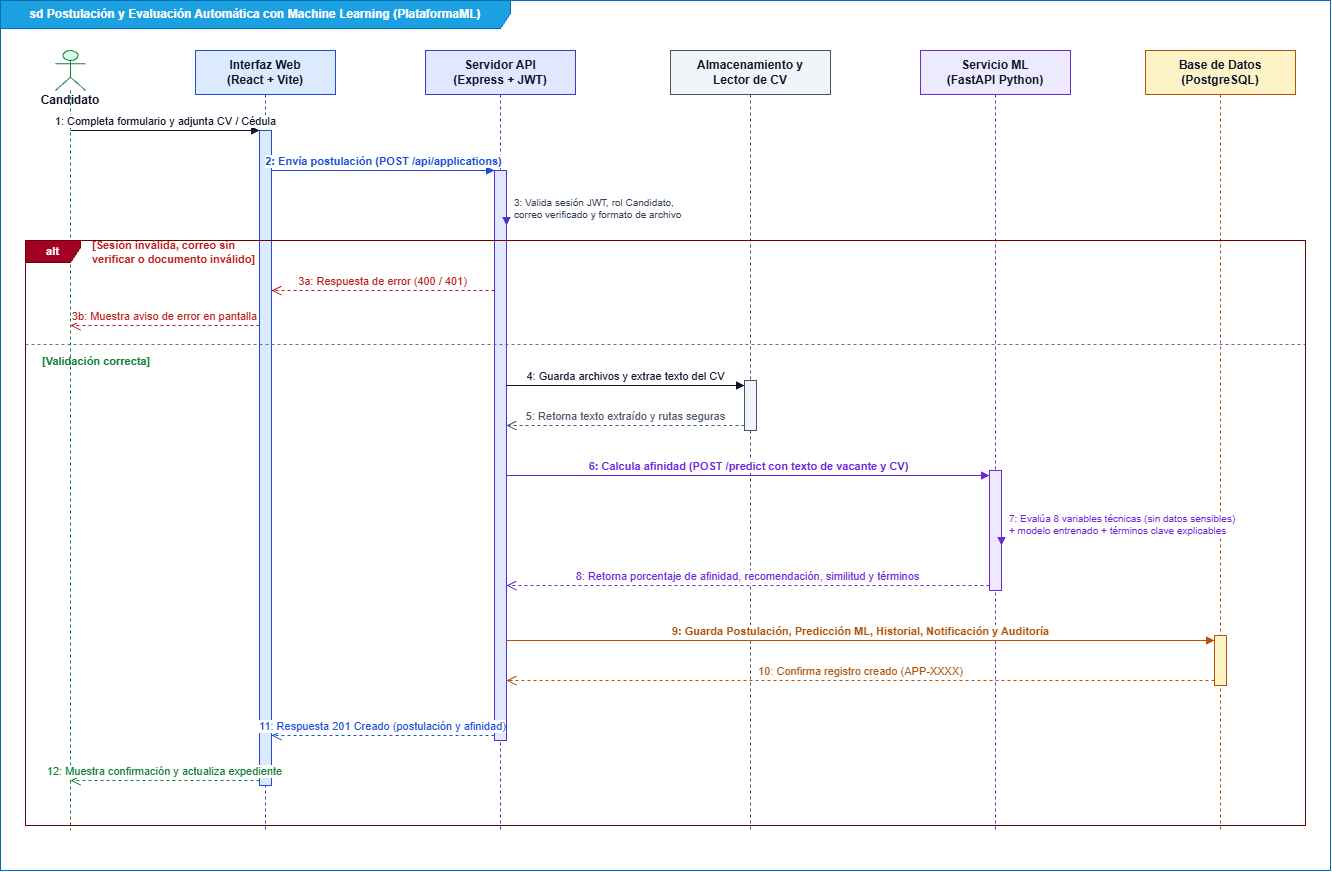

The diagram above was exported from draw.io. Its source (the exported page's mxGraphModel, read from the mxfile embedded in the PNG):
<mxGraphModel dx="1308" dy="723" grid="1" gridSize="10" guides="1" tooltips="1" connect="1" arrows="1" fold="1" page="1" pageScale="1" pageWidth="827" pageHeight="1169" math="0" shadow="0">
  <root>
    <mxCell id="0" />
    <mxCell id="1" parent="0" />
    <mxCell id="seq_frame" parent="1" style="shape=umlFrame;whiteSpace=wrap;html=1;pointerEvents=0;width=510;height=28;fillColor=#1ba1e2;strokeColor=#006EAF;fontColor=#ffffff;fontStyle=1;fontSize=12;" value="sd Postulación y Evaluación Automática con Machine Learning (PlataformaML)" vertex="1">
      <mxGeometry height="870" width="1330" x="20" y="15" as="geometry" />
    </mxCell>
    <mxCell id="lf_cand" parent="1" style="shape=umlLifeline;participant=umlActor;perimeter=lifelinePerimeter;whiteSpace=wrap;html=1;container=1;collapsible=0;recursiveResize=0;verticalAlign=top;spacingTop=36;outlineConnect=0;fillColor=#dcfce7;strokeColor=#15803d;fontColor=#0f172a;fontStyle=1;" value="Candidato" vertex="1">
      <mxGeometry height="780" width="30" x="75" y="65" as="geometry" />
    </mxCell>
    <mxCell id="lf_front" parent="1" style="shape=umlLifeline;perimeter=lifelinePerimeter;whiteSpace=wrap;html=1;container=1;collapsible=0;recursiveResize=0;outlineConnect=0;size=44;fillColor=#dbeafe;strokeColor=#1d4ed8;fontColor=#0f172a;fontStyle=1;" value="Interfaz Web&lt;br&gt;(React + Vite)" vertex="1">
      <mxGeometry height="780" width="140" x="215" y="65" as="geometry" />
    </mxCell>
    <mxCell id="lf_back" parent="1" style="shape=umlLifeline;perimeter=lifelinePerimeter;whiteSpace=wrap;html=1;container=1;collapsible=0;recursiveResize=0;outlineConnect=0;size=44;fillColor=#e0e7ff;strokeColor=#4338ca;fontColor=#0f172a;fontStyle=1;" value="Servidor API&lt;br&gt;(Express + JWT)" vertex="1">
      <mxGeometry height="780" width="150" x="445" y="65" as="geometry" />
    </mxCell>
    <mxCell id="lf_stor" parent="1" style="shape=umlLifeline;perimeter=lifelinePerimeter;whiteSpace=wrap;html=1;container=1;collapsible=0;recursiveResize=0;outlineConnect=0;size=44;fillColor=#f1f5f9;strokeColor=#475569;fontColor=#0f172a;fontStyle=1;" value="Almacenamiento y&lt;br&gt;Lector de CV" vertex="1">
      <mxGeometry height="780" width="160" x="690" y="65" as="geometry" />
    </mxCell>
    <mxCell id="lf_ml" parent="1" style="shape=umlLifeline;perimeter=lifelinePerimeter;whiteSpace=wrap;html=1;container=1;collapsible=0;recursiveResize=0;outlineConnect=0;size=44;fillColor=#ede9fe;strokeColor=#6d28d9;fontColor=#0f172a;fontStyle=1;" value="Servicio ML&lt;br&gt;(FastAPI Python)" vertex="1">
      <mxGeometry height="780" width="150" x="940" y="65" as="geometry" />
    </mxCell>
    <mxCell id="lf_db" parent="1" style="shape=umlLifeline;perimeter=lifelinePerimeter;whiteSpace=wrap;html=1;container=1;collapsible=0;recursiveResize=0;outlineConnect=0;size=44;fillColor=#fef3c7;strokeColor=#b45309;fontColor=#0f172a;fontStyle=1;" value="Base de Datos&lt;br&gt;(PostgreSQL)" vertex="1">
      <mxGeometry height="780" width="150" x="1165" y="65" as="geometry" />
    </mxCell>
    <mxCell id="act_front" parent="1" style="html=1;points=[];perimeter=orthogonalPerimeter;fillColor=#dbeafe;strokeColor=#1d4ed8;" value="" vertex="1">
      <mxGeometry height="655" width="12" x="279" y="145" as="geometry" />
    </mxCell>
    <mxCell id="act_back" parent="1" style="html=1;points=[];perimeter=orthogonalPerimeter;fillColor=#e0e7ff;strokeColor=#4338ca;" value="" vertex="1">
      <mxGeometry height="570" width="12" x="514" y="185" as="geometry" />
    </mxCell>
    <mxCell id="act_stor" parent="1" style="html=1;points=[];perimeter=orthogonalPerimeter;fillColor=#f1f5f9;strokeColor=#475569;" value="" vertex="1">
      <mxGeometry height="50" width="12" x="764" y="395" as="geometry" />
    </mxCell>
    <mxCell id="act_ml" parent="1" style="html=1;points=[];perimeter=orthogonalPerimeter;fillColor=#ede9fe;strokeColor=#6d28d9;" value="" vertex="1">
      <mxGeometry height="120" width="12" x="1009" y="485" as="geometry" />
    </mxCell>
    <mxCell id="act_db" parent="1" style="html=1;points=[];perimeter=orthogonalPerimeter;fillColor=#fef3c7;strokeColor=#b45309;" value="" vertex="1">
      <mxGeometry height="50" width="12" x="1234" y="650" as="geometry" />
    </mxCell>
    <mxCell id="m1" edge="1" parent="1" style="html=1;verticalAlign=bottom;endArrow=block;rounded=0;strokeColor=#0f172a;fontColor=#0f172a;fontSize=11;" value="1: Completa formulario y adjunta CV / Cédula">
      <mxGeometry relative="1" as="geometry">
        <mxPoint x="90" y="145" as="sourcePoint" />
        <mxPoint x="279" y="145" as="targetPoint" />
      </mxGeometry>
    </mxCell>
    <mxCell id="m2" edge="1" parent="1" style="html=1;verticalAlign=bottom;endArrow=block;rounded=0;strokeColor=#1d4ed8;fontColor=#1d4ed8;fontSize=11;fontStyle=1;" value="2: Envía postulación (POST /api/applications)">
      <mxGeometry relative="1" as="geometry">
        <mxPoint x="291" y="185" as="sourcePoint" />
        <mxPoint x="514" y="185" as="targetPoint" />
      </mxGeometry>
    </mxCell>
    <mxCell id="m3" edge="1" parent="1" style="html=1;align=left;spacingLeft=6;endArrow=block;rounded=0;edgeStyle=elbowEdgeStyle;elbow=vertical;strokeColor=#4338ca;fontColor=#334155;fontSize=10;" value="3: Valida sesión JWT, rol Candidato,&#10;correo verificado y formato de archivo">
      <mxGeometry relative="1" x="0.05" as="geometry">
        <Array as="points">
          <mxPoint x="580" y="222" />
        </Array>
        <mxPoint x="526" y="205" as="sourcePoint" />
        <mxPoint x="526" y="240" as="targetPoint" />
      </mxGeometry>
    </mxCell>
    <mxCell id="alt_box" parent="1" style="shape=umlFrame;whiteSpace=wrap;html=1;pointerEvents=0;width=55;height=22;fillColor=#a20025;strokeColor=#6F0000;fontColor=#ffffff;fontStyle=1;fontSize=11;" value="alt" vertex="1">
      <mxGeometry height="585" width="1280" x="45" y="255" as="geometry" />
    </mxCell>
    <mxCell id="alt_cond_err" parent="1" style="text;html=1;strokeColor=none;fillColor=none;align=left;verticalAlign=middle;whiteSpace=wrap;rounded=0;fontSize=11;fontStyle=1;fontColor=#b91c1c;" value="[Sesión inválida, correo sin verificar o documento inválido]" vertex="1">
      <mxGeometry height="24" width="181" x="110" y="255" as="geometry" />
    </mxCell>
    <mxCell id="m_err1" edge="1" parent="1" style="html=1;verticalAlign=bottom;endArrow=open;dashed=1;endSize=8;rounded=0;strokeColor=#b91c1c;fontColor=#b91c1c;fontSize=11;" value="3a: Respuesta de error (400 / 401)">
      <mxGeometry relative="1" as="geometry">
        <mxPoint x="514" y="305" as="sourcePoint" />
        <mxPoint x="291" y="305" as="targetPoint" />
      </mxGeometry>
    </mxCell>
    <mxCell id="m_err2" edge="1" parent="1" style="html=1;verticalAlign=bottom;endArrow=open;dashed=1;endSize=8;rounded=0;strokeColor=#b91c1c;fontColor=#b91c1c;fontSize=11;" value="3b: Muestra aviso de error en pantalla">
      <mxGeometry relative="1" as="geometry">
        <mxPoint x="279" y="340" as="sourcePoint" />
        <mxPoint x="90" y="340" as="targetPoint" />
      </mxGeometry>
    </mxCell>
    <mxCell id="alt_sep" parent="1" style="line;strokeWidth=1;dashed=1;fillColor=none;align=left;verticalAlign=middle;spacingTop=-1;spacingLeft=3;spacingRight=3;rotatable=0;labelPosition=right;points=[];portConstraint=eastwest;strokeColor=#64748b;" value="" vertex="1">
      <mxGeometry height="8" width="1280" x="45" y="355" as="geometry" />
    </mxCell>
    <mxCell id="alt_cond_ok" parent="1" style="text;html=1;strokeColor=none;fillColor=none;align=left;verticalAlign=middle;whiteSpace=wrap;rounded=0;fontSize=11;fontStyle=1;fontColor=#15803d;" value="[Validación correcta]" vertex="1">
      <mxGeometry height="22" width="220" x="60" y="365" as="geometry" />
    </mxCell>
    <mxCell id="m4" edge="1" parent="1" style="html=1;verticalAlign=bottom;endArrow=block;rounded=0;strokeColor=#0f172a;fontColor=#0f172a;fontSize=11;" value="4: Guarda archivos y extrae texto del CV">
      <mxGeometry relative="1" as="geometry">
        <mxPoint x="526" y="400" as="sourcePoint" />
        <mxPoint x="764" y="400" as="targetPoint" />
      </mxGeometry>
    </mxCell>
    <mxCell id="m5" edge="1" parent="1" style="html=1;verticalAlign=bottom;endArrow=open;dashed=1;endSize=8;rounded=0;strokeColor=#475569;fontColor=#475569;fontSize=11;" value="5: Retorna texto extraído y rutas seguras">
      <mxGeometry relative="1" as="geometry">
        <mxPoint x="764" y="440" as="sourcePoint" />
        <mxPoint x="526" y="440" as="targetPoint" />
      </mxGeometry>
    </mxCell>
    <mxCell id="m6" edge="1" parent="1" style="html=1;verticalAlign=bottom;endArrow=block;rounded=0;strokeColor=#6d28d9;fontColor=#6d28d9;fontSize=11;fontStyle=1;" value="6: Calcula afinidad (POST /predict con texto de vacante y CV)">
      <mxGeometry relative="1" as="geometry">
        <mxPoint x="526" y="490" as="sourcePoint" />
        <mxPoint x="1009" y="490" as="targetPoint" />
      </mxGeometry>
    </mxCell>
    <mxCell id="m7" edge="1" parent="1" style="html=1;align=left;spacingLeft=6;endArrow=block;rounded=0;edgeStyle=elbowEdgeStyle;elbow=vertical;strokeColor=#6d28d9;fontColor=#6d28d9;fontSize=10;" value="7: Evalúa 8 variables técnicas (sin datos sensibles)&#10;+ modelo entrenado + términos clave explicables">
      <mxGeometry relative="1" x="0.05" as="geometry">
        <Array as="points">
          <mxPoint x="1075" y="538" />
        </Array>
        <mxPoint x="1021" y="515" as="sourcePoint" />
        <mxPoint x="1021" y="560" as="targetPoint" />
      </mxGeometry>
    </mxCell>
    <mxCell id="m8" edge="1" parent="1" style="html=1;verticalAlign=bottom;endArrow=open;dashed=1;endSize=8;rounded=0;strokeColor=#6d28d9;fontColor=#6d28d9;fontSize=11;" value="8: Retorna porcentaje de afinidad, recomendación, similitud y términos">
      <mxGeometry relative="1" as="geometry">
        <mxPoint x="1009" y="600" as="sourcePoint" />
        <mxPoint x="526" y="600" as="targetPoint" />
      </mxGeometry>
    </mxCell>
    <mxCell id="m9" edge="1" parent="1" style="html=1;verticalAlign=bottom;endArrow=block;rounded=0;strokeColor=#b45309;fontColor=#b45309;fontSize=11;fontStyle=1;" value="9: Guarda Postulación, Predicción ML, Historial, Notificación y Auditoría">
      <mxGeometry relative="1" as="geometry">
        <mxPoint x="526" y="655" as="sourcePoint" />
        <mxPoint x="1234" y="655" as="targetPoint" />
      </mxGeometry>
    </mxCell>
    <mxCell id="m10" edge="1" parent="1" style="html=1;verticalAlign=bottom;endArrow=open;dashed=1;endSize=8;rounded=0;strokeColor=#b45309;fontColor=#b45309;fontSize=11;" value="10: Confirma registro creado (APP-XXXX)">
      <mxGeometry relative="1" as="geometry">
        <mxPoint x="1234" y="695" as="sourcePoint" />
        <mxPoint x="526" y="695" as="targetPoint" />
      </mxGeometry>
    </mxCell>
    <mxCell id="m11" edge="1" parent="1" style="html=1;verticalAlign=bottom;endArrow=open;dashed=1;endSize=8;rounded=0;strokeColor=#1d4ed8;fontColor=#1d4ed8;fontSize=11;" value="11: Respuesta 201 Creado (postulación y afinidad)">
      <mxGeometry relative="1" as="geometry">
        <mxPoint x="514" y="750" as="sourcePoint" />
        <mxPoint x="291" y="750" as="targetPoint" />
      </mxGeometry>
    </mxCell>
    <mxCell id="m12" edge="1" parent="1" style="html=1;verticalAlign=bottom;endArrow=open;dashed=1;endSize=8;rounded=0;strokeColor=#15803d;fontColor=#15803d;fontSize=11;" value="12: Muestra confirmación y actualiza expediente">
      <mxGeometry relative="1" as="geometry">
        <mxPoint x="279" y="795" as="sourcePoint" />
        <mxPoint x="90" y="795" as="targetPoint" />
      </mxGeometry>
    </mxCell>
  </root>
</mxGraphModel>